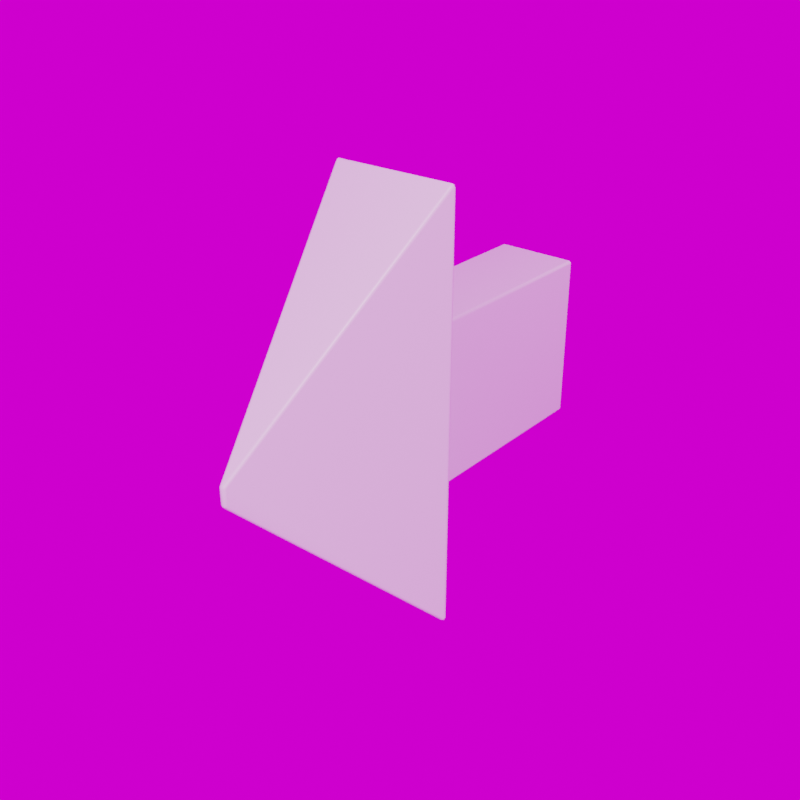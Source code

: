 # Source: impostor-render.blend  (saved by Blender 2.82.7; exported with 4.5.12 LTS)
import bpy
from mathutils import Matrix  # noqa: F401  (used for matrix-valued properties, if any)

bpy.ops.wm.read_factory_settings(use_empty=True)
scene = bpy.context.scene
scene.name = 'Scene'

# ---- collections
col_collection = bpy.data.collections.new('Collection'); scene.collection.children.link(col_collection)

# ---- images (referenced by path relative to the original .blend; pixels are not part of the script)
import os
ASSET_DIR = os.environ.get("B2B_ASSET_DIR", "")  # directory of the original .blend (textures are referenced by path, not embedded)
HERE = os.path.dirname(os.path.abspath(__file__))  # packed textures are extracted next to this script under _unpacked/

def load_image(name, relpath, width, height, colorspace="sRGB"):
    """Load a texture the original file referenced (path relative to the .blend, or extracted next to this script)."""
    p = next((c for c in (os.path.join(HERE, relpath), os.path.join(ASSET_DIR, relpath)) if relpath and os.path.exists(c)), "")
    if p:
        img = bpy.data.images.load(p, check_existing=True)
        img.name = name
    else:  # same state as the original file: an image datablock whose file is absent (Cycles renders it pink)
        img = bpy.data.images.new(name, width, height)
        img.source = "FILE"
        img.filepath = "//" + (relpath or name)
    img.colorspace_settings.name = colorspace
    return img
img_skylit_garage_4k_hdr = load_image('skylit_garage_4k.hdr', 'skylit_garage_4k.hdr', 1024, 1024, 'Linear Rec.709')

# ---- materials (node trees are filled in below, after node groups)
mat_material = bpy.data.materials.new('Material')
mat_material.alpha_threshold = 0.0
mat_material.use_transparent_shadow = False
mat_material.line_color = (0.0, 0.0, 0.0, 1.0)

# ---- material node trees
mat_material.use_nodes = True; mat_material.node_tree.nodes.clear()
_N = mat_material.node_tree.nodes; _L = mat_material.node_tree.links
n0 = _N.new('ShaderNodeOutputMaterial'); n0.name = 'Material Output'; n0.location = (300, 300)
n1 = _N.new('ShaderNodeBsdfPrincipled'); n1.name = 'Principled BSDF'; n1.location = (10, 300)
n1.distribution = 'GGX'
n1.subsurface_method = 'BURLEY'
n1.inputs[2].default_value = 0.4
n1.inputs[3].default_value = 1.45
n1.inputs[27].default_value = (0.0, 0.0, 0.0, 1.0)
n1.inputs[28].default_value = 1.0
_L.new(n1.outputs[0], n0.inputs[0])
n0.is_active_output = True

# ---- world
world_world = bpy.data.worlds.new('World'); scene.world = world_world
world_world.use_nodes = True; world_world.node_tree.nodes.clear()
_N = world_world.node_tree.nodes; _L = world_world.node_tree.links
n0 = _N.new('ShaderNodeOutputWorld'); n0.name = 'World Output'; n0.location = (300, 300)
n1 = _N.new('ShaderNodeBackground'); n1.name = 'Background'; n1.location = (10, 300)
n2 = _N.new('ShaderNodeTexEnvironment'); n2.name = 'Environment Texture'; n2.location = (-280, 280)
n2.image = img_skylit_garage_4k_hdr
_L.new(n1.outputs[0], n0.inputs[0])
_L.new(n2.outputs[0], n1.inputs[0])
n0.is_active_output = True
world_world.color = (0.05088, 0.05088, 0.05088)
world_world.use_sun_shadow = False
world_world.sun_shadow_jitter_overblur = 0.0

# ---- meshes
me_cube = bpy.data.meshes.new('Cube')
me_cube.from_pydata([(0.184, -1.043e-07, -0.3717), (-0.184, -1.043e-07, -0.3717), (0.184, -1.0, -0.3717), (-0.184, -1.0, -0.3717), (0.184, 1.043e-07, 0.3717), (-0.184, 1.043e-07, 0.3717), (0.184, -1.0, 0.3717), (-0.184, -1.0, 0.3717), (-0.284, -2.831e-07, -0.9717), (0.284, -2.682e-07, -0.9717), (0.284, 2.831e-07, 0.9717), (-0.284, 2.682e-07, 0.9717), (0.01249, 0.9386, -0.04063), (-0.01249, 0.9386, -0.04063), (-0.01249, 0.9386, 0.04063), (0.01249, 0.9386, 0.04063)], [], [(3, 2, 6, 7), (7, 6, 4, 5), (1, 0, 2, 3), (1, 8, 9, 0), (4, 10, 11, 5), (0, 4, 6, 2), (5, 1, 3, 7), (4, 0, 9, 10), (1, 5, 11, 8), (8, 13, 12, 9), (9, 12, 15, 10), (10, 15, 14, 11), (14, 13, 8, 11), (12, 13, 14, 15)])
me_cube.polygons.foreach_set('use_smooth', [True] * 14)
_uv = me_cube.uv_layers.new(name='UVMap')
_uv.uv.foreach_set('vector', [0.375, 0.75, 0.625, 0.75, 0.625, 1.0, 0.375, 1.0, 0.375, 0.0, 0.625, 0.0, 0.625, 0.25, 0.375, 0.25, 0.375, 0.5, 0.625, 0.5, 0.625, 0.75, 0.375, 0.75, 0.375, 0.5, 0.3543, 0.5, 0.6427, 0.5, 0.625, 0.5, 0.625, 0.25, 0.6426, 0.25, 0.3543, 0.25, 0.375, 0.25, 0.0, 0.0, 0.0, 0.0, 0.0, 0.0, 0.0, 0.0, 0.0, 0.0, 0.0, 0.0, 0.0, 0.0, 0.0, 0.0, 0.0, 0.0, 0.0, 0.0, 0.0, 0.0, 0.342, 0.1368, 0.0, 0.0, 0.0, 0.0, 0.2052, 0.1368, 0.1903, 0.2637, 0.3543, 0.5, 0.6109, 0.5, 0.625, 0.5, 0.6427, 0.5, 0.0, 0.0, 0.0, 0.0, 0.0, 0.0, 0.342, 0.1368, 0.6426, 0.25, 0.3886, 0.25, 0.375, 0.25, 0.3543, 0.25, 0.0165, 0.011, -7.66e-05, -5.107e-05, 0.1903, 0.2637, 0.2052, 0.1368, 0.625, 0.5, 0.625, 0.5, 0.625, 0.5, 0.625, 0.5])
me_cube.materials.append(mat_material)
me_cube.use_remesh_preserve_volume = False
me_cube.use_remesh_preserve_attributes = False
me_cube.use_mirror_vertex_groups = False
me_cube.update()
me_sphere_027 = bpy.data.meshes.new('Sphere.027')
me_sphere_027.from_pydata([(0.0, 0.7071, 0.7071), (0.0, 1.0, -4.371e-08), (0.0, 0.7071, -0.7071), (0.5, 0.5, 0.7071), (0.7071, 0.7071, -4.371e-08), (0.5, 0.5, -0.7071), (0.7071, -8.521e-08, 0.7071), (1.0, -5.541e-08, -4.371e-08), (0.7071, -8.521e-08, -0.7071), (0.5, -0.5, 0.7071), (0.7071, -0.7071, -4.371e-08), (0.5, -0.5, -0.7071), (0.0, -8.742e-08, -1.0), (3.201e-08, -0.7071, 0.7071), (2.213e-09, -1.0, -4.371e-08), (3.201e-08, -0.7071, -0.7071), (-6.182e-08, -1.492e-07, 1.0), (-0.5, -0.5, 0.7071), (-0.7071, -0.7071, -4.371e-08), (-0.5, -0.5, -0.7071), (-0.7071, -8.521e-08, 0.7071), (-1.0, -5.541e-08, -4.371e-08), (-0.7071, -8.521e-08, -0.7071), (-0.5, 0.5, 0.7071), (-0.7071, 0.7071, -4.371e-08), (-0.5, 0.5, -0.7071)], [], [(12, 2, 5), (1, 0, 3, 4), (2, 1, 4, 5), (0, 16, 3), (5, 4, 7, 8), (3, 16, 6), (12, 5, 8), (4, 3, 6, 7), (7, 6, 9, 10), (8, 7, 10, 11), (6, 16, 9), (12, 8, 11), (12, 11, 15), (10, 9, 13, 14), (11, 10, 14, 15), (9, 16, 13), (12, 15, 19), (14, 13, 17, 18), (15, 14, 18, 19), (13, 16, 17), (12, 19, 22), (18, 17, 20, 21), (19, 18, 21, 22), (17, 16, 20), (12, 22, 25), (21, 20, 23, 24), (22, 21, 24, 25), (20, 16, 23), (23, 16, 0), (12, 25, 2), (24, 23, 0, 1), (25, 24, 1, 2)])
_uv = me_sphere_027.uv_layers.new(name='UVMap')
_uv.uv.foreach_set('vector', [0.6875, 0.0, 0.75, 0.25, 0.625, 0.25, 0.75, 0.5, 0.75, 0.75, 0.625, 0.75, 0.625, 0.5, 0.75, 0.25, 0.75, 0.5, 0.625, 0.5, 0.625, 0.25, 0.75, 0.75, 0.6875, 1.0, 0.625, 0.75, 0.625, 0.25, 0.625, 0.5, 0.5, 0.5, 0.5, 0.25, 0.625, 0.75, 0.5625, 1.0, 0.5, 0.75, 0.5625, 0.0, 0.625, 0.25, 0.5, 0.25, 0.625, 0.5, 0.625, 0.75, 0.5, 0.75, 0.5, 0.5, 0.5, 0.5, 0.5, 0.75, 0.375, 0.75, 0.375, 0.5, 0.5, 0.25, 0.5, 0.5, 0.375, 0.5, 0.375, 0.25, 0.5, 0.75, 0.4375, 1.0, 0.375, 0.75, 0.4375, 0.0, 0.5, 0.25, 0.375, 0.25, 0.3125, 0.0, 0.375, 0.25, 0.25, 0.25, 0.375, 0.5, 0.375, 0.75, 0.25, 0.75, 0.25, 0.5, 0.375, 0.25, 0.375, 0.5, 0.25, 0.5, 0.25, 0.25, 0.375, 0.75, 0.3125, 1.0, 0.25, 0.75, 0.1875, 0.0, 0.25, 0.25, 0.125, 0.25, 0.25, 0.5, 0.25, 0.75, 0.125, 0.75, 0.125, 0.5, 0.25, 0.25, 0.25, 0.5, 0.125, 0.5, 0.125, 0.25, 0.25, 0.75, 0.1875, 1.0, 0.125, 0.75, 0.0625, 0.0, 0.125, 0.25, 0.0, 0.25, 0.125, 0.5, 0.125, 0.75, 0.0, 0.75, 0.0, 0.5, 0.125, 0.25, 0.125, 0.5, 0.0, 0.5, 0.0, 0.25, 0.125, 0.75, 0.0625, 1.0, 0.0, 0.75, 0.9375, 0.0, 1.0, 0.25, 0.875, 0.25, 1.0, 0.5, 1.0, 0.75, 0.875, 0.75, 0.875, 0.5, 1.0, 0.25, 1.0, 0.5, 0.875, 0.5, 0.875, 0.25, 1.0, 0.75, 0.9375, 1.0, 0.875, 0.75, 0.875, 0.75, 0.8125, 1.0, 0.75, 0.75, 0.8125, 0.0, 0.875, 0.25, 0.75, 0.25, 0.875, 0.5, 0.875, 0.75, 0.75, 0.75, 0.75, 0.5, 0.875, 0.25, 0.875, 0.5, 0.75, 0.5, 0.75, 0.25])
me_sphere_027.use_remesh_fix_poles = True
me_sphere_027.use_remesh_preserve_attributes = False
me_sphere_027.use_mirror_vertex_groups = False
me_sphere_027.update()

# ---- objects
ob_cube = bpy.data.objects.new('Cube', me_cube)
ob_sphere = bpy.data.objects.new('Sphere', me_sphere_027)

# ---- transforms, parenting, visibility, modifiers, constraints
ob_cube.location = (0.0, 0.0, 0.0)
ob_cube.rotation_euler = (0.0, -0.0, 3.142)
ob_cube.lock_rotations_4d = False
ob_cube.empty_display_type = 'ARROWS'
ob_cube.lineart.crease_threshold = 0.0
_m = ob_cube.modifiers.new('Bevel', 'BEVEL')
_m.width = 0.057
_m.width_pct = 0.057
_m.segments = 8
_m.offset_type = 'WIDTH'
ob_sphere.location = (0.0, 0.0, 0.0)
ob_sphere.hide_render = True
ob_sphere.display_type = 'WIRE'
ob_sphere.lineart.crease_threshold = 0.0

# ---- collection membership
col_collection.objects.link(ob_cube)
col_collection.objects.link(ob_sphere)

# ---- scene / render settings (as saved in the file)
scene.frame_start = 1; scene.frame_end = 250; scene.frame_set(5)
scene.render.engine = 'BLENDER_EEVEE_NEXT'
scene.render.resolution_x = 512
scene.render.resolution_y = 512
scene.render.resolution_percentage = 25
scene.render.film_transparent = True
scene.cycles.use_denoising = False
scene.cycles.samples = 128
scene.cycles.sampling_pattern = 'TABULATED_SOBOL'
scene.cycles.use_adaptive_sampling = False
scene.cycles.use_light_tree = False
scene.view_settings.view_transform = 'Filmic'
bpy.context.view_layer.update()

# ---- added for rendering (the .blend has no active camera and no usable light): camera, sun
cam_auto = bpy.data.cameras.new('AutoCamera')
cam_auto.lens = 50.0
cam_auto.sensor_width = 36.0
cam_auto.clip_end = 1000.0
ob_auto_camera = bpy.data.objects.new('AutoCamera', cam_auto)
scene.collection.objects.link(ob_auto_camera)
ob_auto_camera.location = (2.57603, -3.06053, 2.06083)
ob_auto_camera.rotation_euler = (1.09748, -7.21219e-08, 0.694738)
scene.camera = ob_auto_camera
light_auto_sun = bpy.data.lights.new('AutoSun', 'SUN')
light_auto_sun.energy = 3.0
light_auto_sun.angle = 0.0523599
ob_auto_sun = bpy.data.objects.new('AutoSun', light_auto_sun)
scene.collection.objects.link(ob_auto_sun)
ob_auto_sun.rotation_euler = (0.872665, 0.174533, 0.523599)
bpy.context.view_layer.update()

